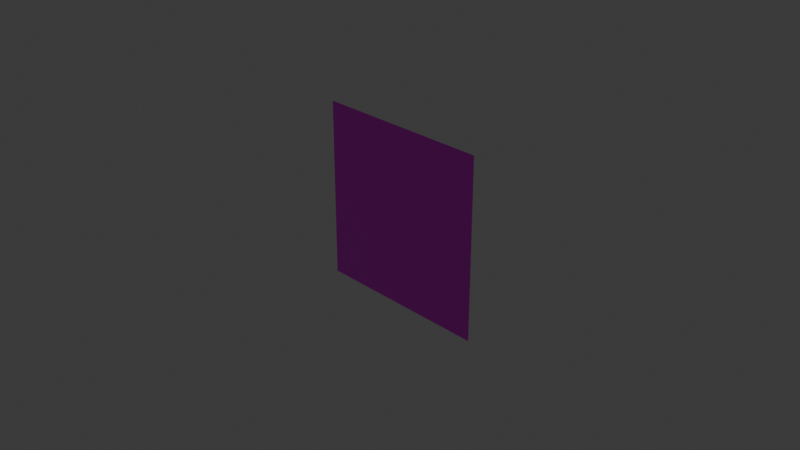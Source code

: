 # Source: Embryo.blend  (saved by Blender 4.4.30; exported with 4.5.12 LTS)
import bpy
from mathutils import Matrix  # noqa: F401  (used for matrix-valued properties, if any)

bpy.ops.wm.read_factory_settings(use_empty=True)
scene = bpy.context.scene
scene.name = 'Scene'

# ---- collections
col_collection = bpy.data.collections.new('Collection'); scene.collection.children.link(col_collection)

# ---- images (referenced by path relative to the original .blend; pixels are not part of the script)
import os
ASSET_DIR = os.environ.get("B2B_ASSET_DIR", "")  # directory of the original .blend (textures are referenced by path, not embedded)
HERE = os.path.dirname(os.path.abspath(__file__))  # packed textures are extracted next to this script under _unpacked/

def load_image(name, relpath, width, height, colorspace="sRGB"):
    """Load a texture the original file referenced (path relative to the .blend, or extracted next to this script)."""
    p = next((c for c in (os.path.join(HERE, relpath), os.path.join(ASSET_DIR, relpath)) if relpath and os.path.exists(c)), "")
    if p:
        img = bpy.data.images.load(p, check_existing=True)
        img.name = name
    else:  # same state as the original file: an image datablock whose file is absent (Cycles renders it pink)
        img = bpy.data.images.new(name, width, height)
        img.source = "FILE"
        img.filepath = "//" + (relpath or name)
    img.colorspace_settings.name = colorspace
    return img
img_embryo__png = load_image('embryo_.png', 'embryo_.png', 1024, 1024, 'sRGB')

# ---- materials (node trees are filled in below, after node groups)
mat_material = bpy.data.materials.new('Material')
mat_material.alpha_threshold = 0.0
mat_material.roughness = 0.5
mat_material.line_color = (0.0, 0.0, 0.0, 1.0)

# ---- material node trees
mat_material.use_nodes = True; mat_material.node_tree.nodes.clear()
_N = mat_material.node_tree.nodes; _L = mat_material.node_tree.links
n0 = _N.new('ShaderNodeOutputMaterial'); n0.name = 'Material Output'; n0.location = (300, 300)
n1 = _N.new('ShaderNodeBsdfPrincipled'); n1.name = 'Principled BSDF'; n1.location = (10, 300)
n1.inputs[3].default_value = 1.45
n2 = _N.new('ShaderNodeTexImage'); n2.name = 'Image Texture'; n2.location = (-313, 336)
n2.image = img_embryo__png
_L.new(n1.outputs[0], n0.inputs[0])
_L.new(n2.outputs[0], n1.inputs[0])
_L.new(n2.outputs[1], n1.inputs[4])
n0.is_active_output = True

# ---- world
world_world = bpy.data.worlds.new('World'); scene.world = world_world
world_world.use_nodes = True; world_world.node_tree.nodes.clear()
_N = world_world.node_tree.nodes; _L = world_world.node_tree.links
n0 = _N.new('ShaderNodeOutputWorld'); n0.name = 'World Output'; n0.location = (300, 300)
n1 = _N.new('ShaderNodeBackground'); n1.name = 'Background'; n1.location = (10, 300)
n1.inputs[0].default_value = (0.05088, 0.05088, 0.05088, 1.0)
_L.new(n1.outputs[0], n0.inputs[0])
n0.is_active_output = True
world_world.color = (0.05088, 0.05088, 0.05088)
world_world.sun_shadow_jitter_overblur = 0.0

# ---- cameras
cam_camera = bpy.data.cameras.new('Camera')
cam_camera.clip_end = 100.0
cam_camera.ortho_scale = 7.314

# ---- lights
light_light = bpy.data.lights.new('Light', 'POINT')
light_light.energy = 1000.0
light_light.shadow_soft_size = 0.1

# ---- meshes
me_plane = bpy.data.meshes.new('Plane')
me_plane.from_pydata([(-1.0, -1.0, 0.0), (1.0, -1.0, 0.0), (-1.0, 1.0, 0.0), (1.0, 1.0, 0.0), (-1.0, 0.9048, 0.0), (-1.0, 0.8095, 0.0), (-1.0, 0.7143, 0.0), (-1.0, 0.619, 0.0), (-1.0, 0.5238, 0.0), (-1.0, 0.4286, 0.0), (-1.0, 0.3333, 0.0), (-1.0, 0.2381, 0.0), (-1.0, 0.1429, 0.0), (-1.0, 0.04762, 0.0), (-1.0, -0.04762, 0.0), (-1.0, -0.1429, 0.0), (-1.0, -0.2381, 0.0), (-1.0, -0.3333, 0.0), (-1.0, -0.4286, 0.0), (-1.0, -0.5238, 0.0), (-1.0, -0.619, 0.0), (-1.0, -0.7143, 0.0), (-1.0, -0.8095, 0.0), (-1.0, -0.9048, 0.0), (1.0, -0.9048, 0.0), (1.0, -0.8095, 0.0), (1.0, -0.7143, 0.0), (1.0, -0.619, 0.0), (1.0, -0.5238, 0.0), (1.0, -0.4286, 0.0), (1.0, -0.3333, 0.0), (1.0, -0.2381, 0.0), (1.0, -0.1429, 0.0), (1.0, -0.04762, 0.0), (1.0, 0.04762, 0.0), (1.0, 0.1429, 0.0), (1.0, 0.2381, 0.0), (1.0, 0.3333, 0.0), (1.0, 0.4286, 0.0), (1.0, 0.5238, 0.0), (1.0, 0.619, 0.0), (1.0, 0.7143, 0.0), (1.0, 0.8095, 0.0), (1.0, 0.9048, 0.0), (-0.8824, -1.0, 0.0), (-0.7647, -1.0, 0.0), (-0.6471, -1.0, 0.0), (-0.5294, -1.0, 0.0), (-0.4118, -1.0, 0.0), (-0.2941, -1.0, 0.0), (-0.1765, -1.0, 0.0), (-0.05882, -1.0, 0.0), (0.05882, -1.0, 0.0), (0.1765, -1.0, 0.0), (0.2941, -1.0, 0.0), (0.4118, -1.0, 0.0), (0.5294, -1.0, 0.0), (0.6471, -1.0, 0.0), (0.7647, -1.0, 0.0), (0.8824, -1.0, 0.0), (0.8824, 1.0, 0.0), (0.7647, 1.0, 0.0), (0.6471, 1.0, 0.0), (0.5294, 1.0, 0.0), (0.4118, 1.0, 0.0), (0.2941, 1.0, 0.0), (0.1765, 1.0, 0.0), (0.05882, 1.0, 0.0), (-0.05882, 1.0, 0.0), (-0.1765, 1.0, 0.0), (-0.2941, 1.0, 0.0), (-0.4118, 1.0, 0.0), (-0.5294, 1.0, 0.0), (-0.6471, 1.0, 0.0), (-0.7647, 1.0, 0.0), (-0.8824, 1.0, 0.0), (0.8824, -0.9048, 0.0), (0.7647, -0.9048, 0.0), (0.6471, -0.9048, 0.0), (0.5294, -0.9048, 0.0), (0.4118, -0.9048, 0.0), (0.2941, -0.9048, 0.0), (0.1765, -0.9048, 0.0), (0.05882, -0.9048, 0.0), (-0.05882, -0.9048, 0.0), (-0.1765, -0.9048, 0.0), (-0.2941, -0.9048, 0.0), (-0.4118, -0.9048, 0.0), (-0.5294, -0.9048, 0.0), (-0.6471, -0.9048, 0.0), (-0.7647, -0.9048, 0.0), (-0.8824, -0.9048, 0.0), (0.8824, -0.8095, 0.0), (0.7647, -0.8095, 0.0), (0.6471, -0.8095, 0.0), (0.5294, -0.8095, 0.0), (0.4118, -0.8095, 0.0), (0.2941, -0.8095, 0.0), (0.1765, -0.8095, 0.0), (0.05882, -0.8095, 0.0), (-0.05882, -0.8095, 0.0), (-0.1765, -0.8095, 0.0), (-0.2941, -0.8095, 0.0), (-0.4118, -0.8095, 0.0), (-0.5294, -0.8095, 0.0), (-0.6471, -0.8095, 0.0), (-0.7647, -0.8095, 0.0), (-0.8824, -0.8095, 0.0), (0.8824, -0.7143, 0.0), (0.7647, -0.7143, 0.0), (0.6471, -0.7143, 0.0), (0.5294, -0.7143, 0.0), (0.4118, -0.7143, 0.0), (0.2941, -0.7143, 0.0), (0.1765, -0.7143, 0.0), (0.05882, -0.7143, 0.0), (-0.05882, -0.7143, 0.0), (-0.1765, -0.7143, 0.0), (-0.2941, -0.7143, 0.0), (-0.4118, -0.7143, 0.0), (-0.5294, -0.7143, 0.0), (-0.6471, -0.7143, 0.0), (-0.7647, -0.7143, 0.0), (-0.8824, -0.7143, 0.0), (0.8824, -0.619, 0.0), (0.7647, -0.619, 0.0), (0.6471, -0.619, 0.0), (0.5294, -0.619, 0.0), (0.4118, -0.619, 0.0), (0.2941, -0.619, 0.0), (0.1765, -0.619, 0.0), (0.05882, -0.619, 0.0), (-0.05882, -0.619, 0.0), (-0.1765, -0.619, 0.0), (-0.2941, -0.619, 0.0), (-0.4118, -0.619, 0.0), (-0.5294, -0.619, 0.0), (-0.6471, -0.619, 0.0), (-0.7647, -0.619, 0.0), (-0.8824, -0.619, 0.0), (0.8824, -0.5238, 0.0), (0.7647, -0.5238, 0.0), (0.6471, -0.5238, 0.0), (0.5294, -0.5238, 0.0), (0.4118, -0.5238, 0.0), (0.2941, -0.5238, 0.0), (0.1765, -0.5238, 0.0), (0.05882, -0.5238, 0.0), (-0.05882, -0.5238, 0.0), (-0.1765, -0.5238, 0.0), (-0.2941, -0.5238, 0.0), (-0.4118, -0.5238, 0.0), (-0.5294, -0.5238, 0.0), (-0.6471, -0.5238, 0.0), (-0.7647, -0.5238, 0.0), (-0.8824, -0.5238, 0.0), (0.8824, -0.4286, 0.0), (0.7647, -0.4286, 0.0), (0.6471, -0.4286, 0.0), (0.5294, -0.4286, 0.0), (0.4118, -0.4286, 0.0), (0.2941, -0.4286, 0.0), (0.1765, -0.4286, 0.0), (0.05882, -0.4286, 0.0), (-0.05882, -0.4286, 0.0), (-0.1765, -0.4286, 0.0), (-0.2941, -0.4286, 0.0), (-0.4118, -0.4286, 0.0), (-0.5294, -0.4286, 0.0), (-0.6471, -0.4286, 0.0), (-0.7647, -0.4286, 0.0), (-0.8824, -0.4286, 0.0), (0.8824, -0.3333, 0.0), (0.7647, -0.3333, 0.0), (0.6471, -0.3333, 0.0), (0.5294, -0.3333, 0.0), (0.4118, -0.3333, 0.0), (0.2941, -0.3333, 0.0), (0.1765, -0.3333, 0.0), (0.05882, -0.3333, 0.0), (-0.05882, -0.3333, 0.0), (-0.1765, -0.3333, 0.0), (-0.2941, -0.3333, 0.0), (-0.4118, -0.3333, 0.0), (-0.5294, -0.3333, 0.0), (-0.6471, -0.3333, 0.0), (-0.7647, -0.3333, 0.0), (-0.8824, -0.3333, 0.0), (0.8824, -0.2381, 0.0), (0.7647, -0.2381, 0.0), (0.6471, -0.2381, 0.0), (0.5294, -0.2381, 0.0), (0.4118, -0.2381, 0.0), (0.2941, -0.2381, 0.0), (0.1765, -0.2381, 0.0), (0.05882, -0.2381, 0.0), (-0.05882, -0.2381, 0.0), (-0.1765, -0.2381, 0.0), (-0.2941, -0.2381, 0.0), (-0.4118, -0.2381, 0.0), (-0.5294, -0.2381, 0.0), (-0.6471, -0.2381, 0.0), (-0.7647, -0.2381, 0.0), (-0.8824, -0.2381, 0.0), (0.8824, -0.1429, 0.0), (0.7647, -0.1429, 0.0), (0.6471, -0.1429, 0.0), (0.5294, -0.1429, 0.0), (0.4118, -0.1429, 0.0), (0.2941, -0.1429, 0.0), (0.1765, -0.1429, 0.0), (0.05882, -0.1429, 0.0), (-0.05882, -0.1429, 0.0), (-0.1765, -0.1429, 0.0), (-0.2941, -0.1429, 0.0), (-0.4118, -0.1429, 0.0), (-0.5294, -0.1429, 0.0), (-0.6471, -0.1429, 0.0), (-0.7647, -0.1429, 0.0), (-0.8824, -0.1429, 0.0), (0.8824, -0.04762, 0.0), (0.7647, -0.04762, 0.0), (0.6471, -0.04762, 0.0), (0.5294, -0.04762, 0.0), (0.4118, -0.04762, 0.0), (0.2941, -0.04762, 0.0), (0.1765, -0.04762, 0.0), (0.05882, -0.04762, 0.0), (-0.05882, -0.04762, 0.0), (-0.1765, -0.04762, 0.0), (-0.2941, -0.04762, 0.0), (-0.4118, -0.04762, 0.0), (-0.5294, -0.04762, 0.0), (-0.6471, -0.04762, 0.0), (-0.7647, -0.04762, 0.0), (-0.8824, -0.04762, 0.0), (0.8824, 0.04762, 0.0), (0.7647, 0.04762, 0.0), (0.6471, 0.04762, 0.0), (0.5294, 0.04762, 0.0), (0.4118, 0.04762, 0.0), (0.2941, 0.04762, 0.0), (0.1765, 0.04762, 0.0), (0.05882, 0.04762, 0.0), (-0.05882, 0.04762, 0.0), (-0.1765, 0.04762, 0.0), (-0.2941, 0.04762, 0.0), (-0.4118, 0.04762, 0.0), (-0.5294, 0.04762, 0.0), (-0.6471, 0.04762, 0.0), (-0.7647, 0.04762, 0.0), (-0.8824, 0.04762, 0.0), (0.8824, 0.1429, 0.0), (0.7647, 0.1429, 0.0), (0.6471, 0.1429, 0.0), (0.5294, 0.1429, 0.0), (0.4118, 0.1429, 0.0), (0.2941, 0.1429, 0.0), (0.1765, 0.1429, 0.0), (0.05882, 0.1429, 0.0), (-0.05882, 0.1429, 0.0), (-0.1765, 0.1429, 0.0), (-0.2941, 0.1429, 0.0), (-0.4118, 0.1429, 0.0), (-0.5294, 0.1429, 0.0), (-0.6471, 0.1429, 0.0), (-0.7647, 0.1429, 0.0), (-0.8824, 0.1429, 0.0), (0.8824, 0.2381, 0.0), (0.7647, 0.2381, 0.0), (0.6471, 0.2381, 0.0), (0.5294, 0.2381, 0.0), (0.4118, 0.2381, 0.0), (0.2941, 0.2381, 0.0), (0.1765, 0.2381, 0.0), (0.05882, 0.2381, 0.0), (-0.05882, 0.2381, 0.0), (-0.1765, 0.2381, 0.0), (-0.2941, 0.2381, 0.0), (-0.4118, 0.2381, 0.0), (-0.5294, 0.2381, 0.0), (-0.6471, 0.2381, 0.0), (-0.7647, 0.2381, 0.0), (-0.8824, 0.2381, 0.0), (0.8824, 0.3333, 0.0), (0.7647, 0.3333, 0.0), (0.6471, 0.3333, 0.0), (0.5294, 0.3333, 0.0), (0.4118, 0.3333, 0.0), (0.2941, 0.3333, 0.0), (0.1765, 0.3333, 0.0), (0.05882, 0.3333, 0.0), (-0.05882, 0.3333, 0.0), (-0.1765, 0.3333, 0.0), (-0.2941, 0.3333, 0.0), (-0.4118, 0.3333, 0.0), (-0.5294, 0.3333, 0.0), (-0.6471, 0.3333, 0.0), (-0.7647, 0.3333, 0.0), (-0.8824, 0.3333, 0.0), (0.8824, 0.4286, 0.0), (0.7647, 0.4286, 0.0), (0.6471, 0.4286, 0.0), (0.5294, 0.4286, 0.0), (0.4118, 0.4286, 0.0), (0.2941, 0.4286, 0.0), (0.1765, 0.4286, 0.0), (0.05882, 0.4286, 0.0), (-0.05882, 0.4286, 0.0), (-0.1765, 0.4286, 0.0), (-0.2941, 0.4286, 0.0), (-0.4118, 0.4286, 0.0), (-0.5294, 0.4286, 0.0), (-0.6471, 0.4286, 0.0), (-0.7647, 0.4286, 0.0), (-0.8824, 0.4286, 0.0), (0.8824, 0.5238, 0.0), (0.7647, 0.5238, 0.0), (0.6471, 0.5238, 0.0), (0.5294, 0.5238, 0.0), (0.4118, 0.5238, 0.0), (0.2941, 0.5238, 0.0), (0.1765, 0.5238, 0.0), (0.05882, 0.5238, 0.0), (-0.05882, 0.5238, 0.0), (-0.1765, 0.5238, 0.0), (-0.2941, 0.5238, 0.0), (-0.4118, 0.5238, 0.0), (-0.5294, 0.5238, 0.0), (-0.6471, 0.5238, 0.0), (-0.7647, 0.5238, 0.0), (-0.8824, 0.5238, 0.0), (0.8824, 0.619, 0.0), (0.7647, 0.619, 0.0), (0.6471, 0.619, 0.0), (0.5294, 0.619, 0.0), (0.4118, 0.619, 0.0), (0.2941, 0.619, 0.0), (0.1765, 0.619, 0.0), (0.05882, 0.619, 0.0), (-0.05882, 0.619, 0.0), (-0.1765, 0.619, 0.0), (-0.2941, 0.619, 0.0), (-0.4118, 0.619, 0.0), (-0.5294, 0.619, 0.0), (-0.6471, 0.619, 0.0), (-0.7647, 0.619, 0.0), (-0.8824, 0.619, 0.0), (0.8824, 0.7143, 0.0), (0.7647, 0.7143, 0.0), (0.6471, 0.7143, 0.0), (0.5294, 0.7143, 0.0), (0.4118, 0.7143, 0.0), (0.2941, 0.7143, 0.0), (0.1765, 0.7143, 0.0), (0.05882, 0.7143, 0.0), (-0.05882, 0.7143, 0.0), (-0.1765, 0.7143, 0.0), (-0.2941, 0.7143, 0.0), (-0.4118, 0.7143, 0.0), (-0.5294, 0.7143, 0.0), (-0.6471, 0.7143, 0.0), (-0.7647, 0.7143, 0.0), (-0.8824, 0.7143, 0.0), (0.8824, 0.8095, 0.0), (0.7647, 0.8095, 0.0), (0.6471, 0.8095, 0.0), (0.5294, 0.8095, 0.0), (0.4118, 0.8095, 0.0), (0.2941, 0.8095, 0.0), (0.1765, 0.8095, 0.0), (0.05882, 0.8095, 0.0), (-0.05882, 0.8095, 0.0), (-0.1765, 0.8095, 0.0), (-0.2941, 0.8095, 0.0), (-0.4118, 0.8095, 0.0), (-0.5294, 0.8095, 0.0), (-0.6471, 0.8095, 0.0), (-0.7647, 0.8095, 0.0), (-0.8824, 0.8095, 0.0), (0.8824, 0.9048, 0.0), (0.7647, 0.9048, 0.0), (0.6471, 0.9048, 0.0), (0.5294, 0.9048, 0.0), (0.4118, 0.9048, 0.0), (0.2941, 0.9048, 0.0), (0.1765, 0.9048, 0.0), (0.05882, 0.9048, 0.0), (-0.05882, 0.9048, 0.0), (-0.1765, 0.9048, 0.0), (-0.2941, 0.9048, 0.0), (-0.4118, 0.9048, 0.0), (-0.5294, 0.9048, 0.0), (-0.6471, 0.9048, 0.0), (-0.7647, 0.9048, 0.0), (-0.8824, 0.9048, 0.0)], [], [(380, 43, 3, 60), (59, 1, 24, 76), (76, 24, 25, 92), (92, 25, 26, 108), (108, 26, 27, 124), (124, 27, 28, 140), (140, 28, 29, 156), (156, 29, 30, 172), (172, 30, 31, 188), (188, 31, 32, 204), (204, 32, 33, 220), (220, 33, 34, 236), (236, 34, 35, 252), (252, 35, 36, 268), (268, 36, 37, 284), (284, 37, 38, 300), (300, 38, 39, 316), (316, 39, 40, 332), (332, 40, 41, 348), (348, 41, 42, 364), (364, 42, 43, 380), (5, 379, 395, 4), (379, 378, 394, 395), (378, 377, 393, 394), (377, 376, 392, 393), (376, 375, 391, 392), (375, 374, 390, 391), (374, 373, 389, 390), (373, 372, 388, 389), (372, 371, 387, 388), (371, 370, 386, 387), (370, 369, 385, 386), (369, 368, 384, 385), (368, 367, 383, 384), (367, 366, 382, 383), (366, 365, 381, 382), (365, 364, 380, 381), (6, 363, 379, 5), (363, 362, 378, 379), (362, 361, 377, 378), (361, 360, 376, 377), (360, 359, 375, 376), (359, 358, 374, 375), (358, 357, 373, 374), (357, 356, 372, 373), (356, 355, 371, 372), (355, 354, 370, 371), (354, 353, 369, 370), (353, 352, 368, 369), (352, 351, 367, 368), (351, 350, 366, 367), (350, 349, 365, 366), (349, 348, 364, 365), (7, 347, 363, 6), (347, 346, 362, 363), (346, 345, 361, 362), (345, 344, 360, 361), (344, 343, 359, 360), (343, 342, 358, 359), (342, 341, 357, 358), (341, 340, 356, 357), (340, 339, 355, 356), (339, 338, 354, 355), (338, 337, 353, 354), (337, 336, 352, 353), (336, 335, 351, 352), (335, 334, 350, 351), (334, 333, 349, 350), (333, 332, 348, 349), (8, 331, 347, 7), (331, 330, 346, 347), (330, 329, 345, 346), (329, 328, 344, 345), (328, 327, 343, 344), (327, 326, 342, 343), (326, 325, 341, 342), (325, 324, 340, 341), (324, 323, 339, 340), (323, 322, 338, 339), (322, 321, 337, 338), (321, 320, 336, 337), (320, 319, 335, 336), (319, 318, 334, 335), (318, 317, 333, 334), (317, 316, 332, 333), (9, 315, 331, 8), (315, 314, 330, 331), (314, 313, 329, 330), (313, 312, 328, 329), (312, 311, 327, 328), (311, 310, 326, 327), (310, 309, 325, 326), (309, 308, 324, 325), (308, 307, 323, 324), (307, 306, 322, 323), (306, 305, 321, 322), (305, 304, 320, 321), (304, 303, 319, 320), (303, 302, 318, 319), (302, 301, 317, 318), (301, 300, 316, 317), (10, 299, 315, 9), (299, 298, 314, 315), (298, 297, 313, 314), (297, 296, 312, 313), (296, 295, 311, 312), (295, 294, 310, 311), (294, 293, 309, 310), (293, 292, 308, 309), (292, 291, 307, 308), (291, 290, 306, 307), (290, 289, 305, 306), (289, 288, 304, 305), (288, 287, 303, 304), (287, 286, 302, 303), (286, 285, 301, 302), (285, 284, 300, 301), (11, 283, 299, 10), (283, 282, 298, 299), (282, 281, 297, 298), (281, 280, 296, 297), (280, 279, 295, 296), (279, 278, 294, 295), (278, 277, 293, 294), (277, 276, 292, 293), (276, 275, 291, 292), (275, 274, 290, 291), (274, 273, 289, 290), (273, 272, 288, 289), (272, 271, 287, 288), (271, 270, 286, 287), (270, 269, 285, 286), (269, 268, 284, 285), (12, 267, 283, 11), (267, 266, 282, 283), (266, 265, 281, 282), (265, 264, 280, 281), (264, 263, 279, 280), (263, 262, 278, 279), (262, 261, 277, 278), (261, 260, 276, 277), (260, 259, 275, 276), (259, 258, 274, 275), (258, 257, 273, 274), (257, 256, 272, 273), (256, 255, 271, 272), (255, 254, 270, 271), (254, 253, 269, 270), (253, 252, 268, 269), (13, 251, 267, 12), (251, 250, 266, 267), (250, 249, 265, 266), (249, 248, 264, 265), (248, 247, 263, 264), (247, 246, 262, 263), (246, 245, 261, 262), (245, 244, 260, 261), (244, 243, 259, 260), (243, 242, 258, 259), (242, 241, 257, 258), (241, 240, 256, 257), (240, 239, 255, 256), (239, 238, 254, 255), (238, 237, 253, 254), (237, 236, 252, 253), (14, 235, 251, 13), (235, 234, 250, 251), (234, 233, 249, 250), (233, 232, 248, 249), (232, 231, 247, 248), (231, 230, 246, 247), (230, 229, 245, 246), (229, 228, 244, 245), (228, 227, 243, 244), (227, 226, 242, 243), (226, 225, 241, 242), (225, 224, 240, 241), (224, 223, 239, 240), (223, 222, 238, 239), (222, 221, 237, 238), (221, 220, 236, 237), (15, 219, 235, 14), (219, 218, 234, 235), (218, 217, 233, 234), (217, 216, 232, 233), (216, 215, 231, 232), (215, 214, 230, 231), (214, 213, 229, 230), (213, 212, 228, 229), (212, 211, 227, 228), (211, 210, 226, 227), (210, 209, 225, 226), (209, 208, 224, 225), (208, 207, 223, 224), (207, 206, 222, 223), (206, 205, 221, 222), (205, 204, 220, 221), (16, 203, 219, 15), (203, 202, 218, 219), (202, 201, 217, 218), (201, 200, 216, 217), (200, 199, 215, 216), (199, 198, 214, 215), (198, 197, 213, 214), (197, 196, 212, 213), (196, 195, 211, 212), (195, 194, 210, 211), (194, 193, 209, 210), (193, 192, 208, 209), (192, 191, 207, 208), (191, 190, 206, 207), (190, 189, 205, 206), (189, 188, 204, 205), (17, 187, 203, 16), (187, 186, 202, 203), (186, 185, 201, 202), (185, 184, 200, 201), (184, 183, 199, 200), (183, 182, 198, 199), (182, 181, 197, 198), (181, 180, 196, 197), (180, 179, 195, 196), (179, 178, 194, 195), (178, 177, 193, 194), (177, 176, 192, 193), (176, 175, 191, 192), (175, 174, 190, 191), (174, 173, 189, 190), (173, 172, 188, 189), (18, 171, 187, 17), (171, 170, 186, 187), (170, 169, 185, 186), (169, 168, 184, 185), (168, 167, 183, 184), (167, 166, 182, 183), (166, 165, 181, 182), (165, 164, 180, 181), (164, 163, 179, 180), (163, 162, 178, 179), (162, 161, 177, 178), (161, 160, 176, 177), (160, 159, 175, 176), (159, 158, 174, 175), (158, 157, 173, 174), (157, 156, 172, 173), (19, 155, 171, 18), (155, 154, 170, 171), (154, 153, 169, 170), (153, 152, 168, 169), (152, 151, 167, 168), (151, 150, 166, 167), (150, 149, 165, 166), (149, 148, 164, 165), (148, 147, 163, 164), (147, 146, 162, 163), (146, 145, 161, 162), (145, 144, 160, 161), (144, 143, 159, 160), (143, 142, 158, 159), (142, 141, 157, 158), (141, 140, 156, 157), (20, 139, 155, 19), (139, 138, 154, 155), (138, 137, 153, 154), (137, 136, 152, 153), (136, 135, 151, 152), (135, 134, 150, 151), (134, 133, 149, 150), (133, 132, 148, 149), (132, 131, 147, 148), (131, 130, 146, 147), (130, 129, 145, 146), (129, 128, 144, 145), (128, 127, 143, 144), (127, 126, 142, 143), (126, 125, 141, 142), (125, 124, 140, 141), (21, 123, 139, 20), (123, 122, 138, 139), (122, 121, 137, 138), (121, 120, 136, 137), (120, 119, 135, 136), (119, 118, 134, 135), (118, 117, 133, 134), (117, 116, 132, 133), (116, 115, 131, 132), (115, 114, 130, 131), (114, 113, 129, 130), (113, 112, 128, 129), (112, 111, 127, 128), (111, 110, 126, 127), (110, 109, 125, 126), (109, 108, 124, 125), (22, 107, 123, 21), (107, 106, 122, 123), (106, 105, 121, 122), (105, 104, 120, 121), (104, 103, 119, 120), (103, 102, 118, 119), (102, 101, 117, 118), (101, 100, 116, 117), (100, 99, 115, 116), (99, 98, 114, 115), (98, 97, 113, 114), (97, 96, 112, 113), (96, 95, 111, 112), (95, 94, 110, 111), (94, 93, 109, 110), (93, 92, 108, 109), (23, 91, 107, 22), (91, 90, 106, 107), (90, 89, 105, 106), (89, 88, 104, 105), (88, 87, 103, 104), (87, 86, 102, 103), (86, 85, 101, 102), (85, 84, 100, 101), (84, 83, 99, 100), (83, 82, 98, 99), (82, 81, 97, 98), (81, 80, 96, 97), (80, 79, 95, 96), (79, 78, 94, 95), (78, 77, 93, 94), (77, 76, 92, 93), (0, 44, 91, 23), (44, 45, 90, 91), (45, 46, 89, 90), (46, 47, 88, 89), (47, 48, 87, 88), (48, 49, 86, 87), (49, 50, 85, 86), (50, 51, 84, 85), (51, 52, 83, 84), (52, 53, 82, 83), (53, 54, 81, 82), (54, 55, 80, 81), (55, 56, 79, 80), (56, 57, 78, 79), (57, 58, 77, 78), (58, 59, 76, 77), (4, 395, 75, 2), (395, 394, 74, 75), (394, 393, 73, 74), (393, 392, 72, 73), (392, 391, 71, 72), (391, 390, 70, 71), (390, 389, 69, 70), (389, 388, 68, 69), (388, 387, 67, 68), (387, 386, 66, 67), (386, 385, 65, 66), (385, 384, 64, 65), (384, 383, 63, 64), (383, 382, 62, 63), (382, 381, 61, 62), (381, 380, 60, 61)])
_uv = me_plane.uv_layers.new(name='UVMap')
_uv.uv.foreach_set('vector', [0.9412, 0.9524, 1.0, 0.9524, 1.0, 1.0, 0.9412, 1.0, 0.9412, 0.0, 1.0, 0.0, 1.0, 0.04762, 0.9412, 0.04762, 0.9412, 0.04762, 1.0, 0.04762, 1.0, 0.09524, 0.9412, 0.09524, 0.9412, 0.09524, 1.0, 0.09524, 1.0, 0.1429, 0.9412, 0.1429, 0.9412, 0.1429, 1.0, 0.1429, 1.0, 0.1905, 0.9412, 0.1905, 0.9412, 0.1905, 1.0, 0.1905, 1.0, 0.2381, 0.9412, 0.2381, 0.9412, 0.2381, 1.0, 0.2381, 1.0, 0.2857, 0.9412, 0.2857, 0.9412, 0.2857, 1.0, 0.2857, 1.0, 0.3333, 0.9412, 0.3333, 0.9412, 0.3333, 1.0, 0.3333, 1.0, 0.381, 0.9412, 0.381, 0.9412, 0.381, 1.0, 0.381, 1.0, 0.4286, 0.9412, 0.4286, 0.9412, 0.4286, 1.0, 0.4286, 1.0, 0.4762, 0.9412, 0.4762, 0.9412, 0.4762, 1.0, 0.4762, 1.0, 0.5238, 0.9412, 0.5238, 0.9412, 0.5238, 1.0, 0.5238, 1.0, 0.5714, 0.9412, 0.5714, 0.9412, 0.5714, 1.0, 0.5714, 1.0, 0.619, 0.9412, 0.619, 0.9412, 0.619, 1.0, 0.619, 1.0, 0.6667, 0.9412, 0.6667, 0.9412, 0.6667, 1.0, 0.6667, 1.0, 0.7143, 0.9412, 0.7143, 0.9412, 0.7143, 1.0, 0.7143, 1.0, 0.7619, 0.9412, 0.7619, 0.9412, 0.7619, 1.0, 0.7619, 1.0, 0.8095, 0.9412, 0.8095, 0.9412, 0.8095, 1.0, 0.8095, 1.0, 0.8571, 0.9412, 0.8571, 0.9412, 0.8571, 1.0, 0.8571, 1.0, 0.9048, 0.9412, 0.9048, 0.9412, 0.9048, 1.0, 0.9048, 1.0, 0.9524, 0.9412, 0.9524, 0.0, 0.9048, 0.05882, 0.9048, 0.05882, 0.9524, 0.0, 0.9524, 0.05882, 0.9048, 0.1176, 0.9048, 0.1176, 0.9524, 0.05882, 0.9524, 0.1176, 0.9048, 0.1765, 0.9048, 0.1765, 0.9524, 0.1176, 0.9524, 0.1765, 0.9048, 0.2353, 0.9048, 0.2353, 0.9524, 0.1765, 0.9524, 0.2353, 0.9048, 0.2941, 0.9048, 0.2941, 0.9524, 0.2353, 0.9524, 0.2941, 0.9048, 0.3529, 0.9048, 0.3529, 0.9524, 0.2941, 0.9524, 0.3529, 0.9048, 0.4118, 0.9048, 0.4118, 0.9524, 0.3529, 0.9524, 0.4118, 0.9048, 0.4706, 0.9048, 0.4706, 0.9524, 0.4118, 0.9524, 0.4706, 0.9048, 0.5294, 0.9048, 0.5294, 0.9524, 0.4706, 0.9524, 0.5294, 0.9048, 0.5882, 0.9048, 0.5882, 0.9524, 0.5294, 0.9524, 0.5882, 0.9048, 0.6471, 0.9048, 0.6471, 0.9524, 0.5882, 0.9524, 0.6471, 0.9048, 0.7059, 0.9048, 0.7059, 0.9524, 0.6471, 0.9524, 0.7059, 0.9048, 0.7647, 0.9048, 0.7647, 0.9524, 0.7059, 0.9524, 0.7647, 0.9048, 0.8235, 0.9048, 0.8235, 0.9524, 0.7647, 0.9524, 0.8235, 0.9048, 0.8824, 0.9048, 0.8824, 0.9524, 0.8235, 0.9524, 0.8824, 0.9048, 0.9412, 0.9048, 0.9412, 0.9524, 0.8824, 0.9524, 0.0, 0.8571, 0.05882, 0.8571, 0.05882, 0.9048, 0.0, 0.9048, 0.05882, 0.8571, 0.1176, 0.8571, 0.1176, 0.9048, 0.05882, 0.9048, 0.1176, 0.8571, 0.1765, 0.8571, 0.1765, 0.9048, 0.1176, 0.9048, 0.1765, 0.8571, 0.2353, 0.8571, 0.2353, 0.9048, 0.1765, 0.9048, 0.2353, 0.8571, 0.2941, 0.8571, 0.2941, 0.9048, 0.2353, 0.9048, 0.2941, 0.8571, 0.3529, 0.8571, 0.3529, 0.9048, 0.2941, 0.9048, 0.3529, 0.8571, 0.4118, 0.8571, 0.4118, 0.9048, 0.3529, 0.9048, 0.4118, 0.8571, 0.4706, 0.8571, 0.4706, 0.9048, 0.4118, 0.9048, 0.4706, 0.8571, 0.5294, 0.8571, 0.5294, 0.9048, 0.4706, 0.9048, 0.5294, 0.8571, 0.5882, 0.8571, 0.5882, 0.9048, 0.5294, 0.9048, 0.5882, 0.8571, 0.6471, 0.8571, 0.6471, 0.9048, 0.5882, 0.9048, 0.6471, 0.8571, 0.7059, 0.8571, 0.7059, 0.9048, 0.6471, 0.9048, 0.7059, 0.8571, 0.7647, 0.8571, 0.7647, 0.9048, 0.7059, 0.9048, 0.7647, 0.8571, 0.8235, 0.8571, 0.8235, 0.9048, 0.7647, 0.9048, 0.8235, 0.8571, 0.8824, 0.8571, 0.8824, 0.9048, 0.8235, 0.9048, 0.8824, 0.8571, 0.9412, 0.8571, 0.9412, 0.9048, 0.8824, 0.9048, 0.0, 0.8095, 0.05882, 0.8095, 0.05882, 0.8571, 0.0, 0.8571, 0.05882, 0.8095, 0.1176, 0.8095, 0.1176, 0.8571, 0.05882, 0.8571, 0.1176, 0.8095, 0.1765, 0.8095, 0.1765, 0.8571, 0.1176, 0.8571, 0.1765, 0.8095, 0.2353, 0.8095, 0.2353, 0.8571, 0.1765, 0.8571, 0.2353, 0.8095, 0.2941, 0.8095, 0.2941, 0.8571, 0.2353, 0.8571, 0.2941, 0.8095, 0.3529, 0.8095, 0.3529, 0.8571, 0.2941, 0.8571, 0.3529, 0.8095, 0.4118, 0.8095, 0.4118, 0.8571, 0.3529, 0.8571, 0.4118, 0.8095, 0.4706, 0.8095, 0.4706, 0.8571, 0.4118, 0.8571, 0.4706, 0.8095, 0.5294, 0.8095, 0.5294, 0.8571, 0.4706, 0.8571, 0.5294, 0.8095, 0.5882, 0.8095, 0.5882, 0.8571, 0.5294, 0.8571, 0.5882, 0.8095, 0.6471, 0.8095, 0.6471, 0.8571, 0.5882, 0.8571, 0.6471, 0.8095, 0.7059, 0.8095, 0.7059, 0.8571, 0.6471, 0.8571, 0.7059, 0.8095, 0.7647, 0.8095, 0.7647, 0.8571, 0.7059, 0.8571, 0.7647, 0.8095, 0.8235, 0.8095, 0.8235, 0.8571, 0.7647, 0.8571, 0.8235, 0.8095, 0.8824, 0.8095, 0.8824, 0.8571, 0.8235, 0.8571, 0.8824, 0.8095, 0.9412, 0.8095, 0.9412, 0.8571, 0.8824, 0.8571, 0.0, 0.7619, 0.05882, 0.7619, 0.05882, 0.8095, 0.0, 0.8095, 0.05882, 0.7619, 0.1176, 0.7619, 0.1176, 0.8095, 0.05882, 0.8095, 0.1176, 0.7619, 0.1765, 0.7619, 0.1765, 0.8095, 0.1176, 0.8095, 0.1765, 0.7619, 0.2353, 0.7619, 0.2353, 0.8095, 0.1765, 0.8095, 0.2353, 0.7619, 0.2941, 0.7619, 0.2941, 0.8095, 0.2353, 0.8095, 0.2941, 0.7619, 0.3529, 0.7619, 0.3529, 0.8095, 0.2941, 0.8095, 0.3529, 0.7619, 0.4118, 0.7619, 0.4118, 0.8095, 0.3529, 0.8095, 0.4118, 0.7619, 0.4706, 0.7619, 0.4706, 0.8095, 0.4118, 0.8095, 0.4706, 0.7619, 0.5294, 0.7619, 0.5294, 0.8095, 0.4706, 0.8095, 0.5294, 0.7619, 0.5882, 0.7619, 0.5882, 0.8095, 0.5294, 0.8095, 0.5882, 0.7619, 0.6471, 0.7619, 0.6471, 0.8095, 0.5882, 0.8095, 0.6471, 0.7619, 0.7059, 0.7619, 0.7059, 0.8095, 0.6471, 0.8095, 0.7059, 0.7619, 0.7647, 0.7619, 0.7647, 0.8095, 0.7059, 0.8095, 0.7647, 0.7619, 0.8235, 0.7619, 0.8235, 0.8095, 0.7647, 0.8095, 0.8235, 0.7619, 0.8824, 0.7619, 0.8824, 0.8095, 0.8235, 0.8095, 0.8824, 0.7619, 0.9412, 0.7619, 0.9412, 0.8095, 0.8824, 0.8095, 0.0, 0.7143, 0.05882, 0.7143, 0.05882, 0.7619, 0.0, 0.7619, 0.05882, 0.7143, 0.1176, 0.7143, 0.1176, 0.7619, 0.05882, 0.7619, 0.1176, 0.7143, 0.1765, 0.7143, 0.1765, 0.7619, 0.1176, 0.7619, 0.1765, 0.7143, 0.2353, 0.7143, 0.2353, 0.7619, 0.1765, 0.7619, 0.2353, 0.7143, 0.2941, 0.7143, 0.2941, 0.7619, 0.2353, 0.7619, 0.2941, 0.7143, 0.3529, 0.7143, 0.3529, 0.7619, 0.2941, 0.7619, 0.3529, 0.7143, 0.4118, 0.7143, 0.4118, 0.7619, 0.3529, 0.7619, 0.4118, 0.7143, 0.4706, 0.7143, 0.4706, 0.7619, 0.4118, 0.7619, 0.4706, 0.7143, 0.5294, 0.7143, 0.5294, 0.7619, 0.4706, 0.7619, 0.5294, 0.7143, 0.5882, 0.7143, 0.5882, 0.7619, 0.5294, 0.7619, 0.5882, 0.7143, 0.6471, 0.7143, 0.6471, 0.7619, 0.5882, 0.7619, 0.6471, 0.7143, 0.7059, 0.7143, 0.7059, 0.7619, 0.6471, 0.7619, 0.7059, 0.7143, 0.7647, 0.7143, 0.7647, 0.7619, 0.7059, 0.7619, 0.7647, 0.7143, 0.8235, 0.7143, 0.8235, 0.7619, 0.7647, 0.7619, 0.8235, 0.7143, 0.8824, 0.7143, 0.8824, 0.7619, 0.8235, 0.7619, 0.8824, 0.7143, 0.9412, 0.7143, 0.9412, 0.7619, 0.8824, 0.7619, 0.0, 0.6667, 0.05882, 0.6667, 0.05882, 0.7143, 0.0, 0.7143, 0.05882, 0.6667, 0.1176, 0.6667, 0.1176, 0.7143, 0.05882, 0.7143, 0.1176, 0.6667, 0.1765, 0.6667, 0.1765, 0.7143, 0.1176, 0.7143, 0.1765, 0.6667, 0.2353, 0.6667, 0.2353, 0.7143, 0.1765, 0.7143, 0.2353, 0.6667, 0.2941, 0.6667, 0.2941, 0.7143, 0.2353, 0.7143, 0.2941, 0.6667, 0.3529, 0.6667, 0.3529, 0.7143, 0.2941, 0.7143, 0.3529, 0.6667, 0.4118, 0.6667, 0.4118, 0.7143, 0.3529, 0.7143, 0.4118, 0.6667, 0.4706, 0.6667, 0.4706, 0.7143, 0.4118, 0.7143, 0.4706, 0.6667, 0.5294, 0.6667, 0.5294, 0.7143, 0.4706, 0.7143, 0.5294, 0.6667, 0.5882, 0.6667, 0.5882, 0.7143, 0.5294, 0.7143, 0.5882, 0.6667, 0.6471, 0.6667, 0.6471, 0.7143, 0.5882, 0.7143, 0.6471, 0.6667, 0.7059, 0.6667, 0.7059, 0.7143, 0.6471, 0.7143, 0.7059, 0.6667, 0.7647, 0.6667, 0.7647, 0.7143, 0.7059, 0.7143, 0.7647, 0.6667, 0.8235, 0.6667, 0.8235, 0.7143, 0.7647, 0.7143, 0.8235, 0.6667, 0.8824, 0.6667, 0.8824, 0.7143, 0.8235, 0.7143, 0.8824, 0.6667, 0.9412, 0.6667, 0.9412, 0.7143, 0.8824, 0.7143, 0.0, 0.619, 0.05882, 0.619, 0.05882, 0.6667, 0.0, 0.6667, 0.05882, 0.619, 0.1176, 0.619, 0.1176, 0.6667, 0.05882, 0.6667, 0.1176, 0.619, 0.1765, 0.619, 0.1765, 0.6667, 0.1176, 0.6667, 0.1765, 0.619, 0.2353, 0.619, 0.2353, 0.6667, 0.1765, 0.6667, 0.2353, 0.619, 0.2941, 0.619, 0.2941, 0.6667, 0.2353, 0.6667, 0.2941, 0.619, 0.3529, 0.619, 0.3529, 0.6667, 0.2941, 0.6667, 0.3529, 0.619, 0.4118, 0.619, 0.4118, 0.6667, 0.3529, 0.6667, 0.4118, 0.619, 0.4706, 0.619, 0.4706, 0.6667, 0.4118, 0.6667, 0.4706, 0.619, 0.5294, 0.619, 0.5294, 0.6667, 0.4706, 0.6667, 0.5294, 0.619, 0.5882, 0.619, 0.5882, 0.6667, 0.5294, 0.6667, 0.5882, 0.619, 0.6471, 0.619, 0.6471, 0.6667, 0.5882, 0.6667, 0.6471, 0.619, 0.7059, 0.619, 0.7059, 0.6667, 0.6471, 0.6667, 0.7059, 0.619, 0.7647, 0.619, 0.7647, 0.6667, 0.7059, 0.6667, 0.7647, 0.619, 0.8235, 0.619, 0.8235, 0.6667, 0.7647, 0.6667, 0.8235, 0.619, 0.8824, 0.619, 0.8824, 0.6667, 0.8235, 0.6667, 0.8824, 0.619, 0.9412, 0.619, 0.9412, 0.6667, 0.8824, 0.6667, 0.0, 0.5714, 0.05882, 0.5714, 0.05882, 0.619, 0.0, 0.619, 0.05882, 0.5714, 0.1176, 0.5714, 0.1176, 0.619, 0.05882, 0.619, 0.1176, 0.5714, 0.1765, 0.5714, 0.1765, 0.619, 0.1176, 0.619, 0.1765, 0.5714, 0.2353, 0.5714, 0.2353, 0.619, 0.1765, 0.619, 0.2353, 0.5714, 0.2941, 0.5714, 0.2941, 0.619, 0.2353, 0.619, 0.2941, 0.5714, 0.3529, 0.5714, 0.3529, 0.619, 0.2941, 0.619, 0.3529, 0.5714, 0.4118, 0.5714, 0.4118, 0.619, 0.3529, 0.619, 0.4118, 0.5714, 0.4706, 0.5714, 0.4706, 0.619, 0.4118, 0.619, 0.4706, 0.5714, 0.5294, 0.5714, 0.5294, 0.619, 0.4706, 0.619, 0.5294, 0.5714, 0.5882, 0.5714, 0.5882, 0.619, 0.5294, 0.619, 0.5882, 0.5714, 0.6471, 0.5714, 0.6471, 0.619, 0.5882, 0.619, 0.6471, 0.5714, 0.7059, 0.5714, 0.7059, 0.619, 0.6471, 0.619, 0.7059, 0.5714, 0.7647, 0.5714, 0.7647, 0.619, 0.7059, 0.619, 0.7647, 0.5714, 0.8235, 0.5714, 0.8235, 0.619, 0.7647, 0.619, 0.8235, 0.5714, 0.8824, 0.5714, 0.8824, 0.619, 0.8235, 0.619, 0.8824, 0.5714, 0.9412, 0.5714, 0.9412, 0.619, 0.8824, 0.619, 0.0, 0.5238, 0.05882, 0.5238, 0.05882, 0.5714, 0.0, 0.5714, 0.05882, 0.5238, 0.1176, 0.5238, 0.1176, 0.5714, 0.05882, 0.5714, 0.1176, 0.5238, 0.1765, 0.5238, 0.1765, 0.5714, 0.1176, 0.5714, 0.1765, 0.5238, 0.2353, 0.5238, 0.2353, 0.5714, 0.1765, 0.5714, 0.2353, 0.5238, 0.2941, 0.5238, 0.2941, 0.5714, 0.2353, 0.5714, 0.2941, 0.5238, 0.3529, 0.5238, 0.3529, 0.5714, 0.2941, 0.5714, 0.3529, 0.5238, 0.4118, 0.5238, 0.4118, 0.5714, 0.3529, 0.5714, 0.4118, 0.5238, 0.4706, 0.5238, 0.4706, 0.5714, 0.4118, 0.5714, 0.4706, 0.5238, 0.5294, 0.5238, 0.5294, 0.5714, 0.4706, 0.5714, 0.5294, 0.5238, 0.5882, 0.5238, 0.5882, 0.5714, 0.5294, 0.5714, 0.5882, 0.5238, 0.6471, 0.5238, 0.6471, 0.5714, 0.5882, 0.5714, 0.6471, 0.5238, 0.7059, 0.5238, 0.7059, 0.5714, 0.6471, 0.5714, 0.7059, 0.5238, 0.7647, 0.5238, 0.7647, 0.5714, 0.7059, 0.5714, 0.7647, 0.5238, 0.8235, 0.5238, 0.8235, 0.5714, 0.7647, 0.5714, 0.8235, 0.5238, 0.8824, 0.5238, 0.8824, 0.5714, 0.8235, 0.5714, 0.8824, 0.5238, 0.9412, 0.5238, 0.9412, 0.5714, 0.8824, 0.5714, 0.0, 0.4762, 0.05882, 0.4762, 0.05882, 0.5238, 0.0, 0.5238, 0.05882, 0.4762, 0.1176, 0.4762, 0.1176, 0.5238, 0.05882, 0.5238, 0.1176, 0.4762, 0.1765, 0.4762, 0.1765, 0.5238, 0.1176, 0.5238, 0.1765, 0.4762, 0.2353, 0.4762, 0.2353, 0.5238, 0.1765, 0.5238, 0.2353, 0.4762, 0.2941, 0.4762, 0.2941, 0.5238, 0.2353, 0.5238, 0.2941, 0.4762, 0.3529, 0.4762, 0.3529, 0.5238, 0.2941, 0.5238, 0.3529, 0.4762, 0.4118, 0.4762, 0.4118, 0.5238, 0.3529, 0.5238, 0.4118, 0.4762, 0.4706, 0.4762, 0.4706, 0.5238, 0.4118, 0.5238, 0.4706, 0.4762, 0.5294, 0.4762, 0.5294, 0.5238, 0.4706, 0.5238, 0.5294, 0.4762, 0.5882, 0.4762, 0.5882, 0.5238, 0.5294, 0.5238, 0.5882, 0.4762, 0.6471, 0.4762, 0.6471, 0.5238, 0.5882, 0.5238, 0.6471, 0.4762, 0.7059, 0.4762, 0.7059, 0.5238, 0.6471, 0.5238, 0.7059, 0.4762, 0.7647, 0.4762, 0.7647, 0.5238, 0.7059, 0.5238, 0.7647, 0.4762, 0.8235, 0.4762, 0.8235, 0.5238, 0.7647, 0.5238, 0.8235, 0.4762, 0.8824, 0.4762, 0.8824, 0.5238, 0.8235, 0.5238, 0.8824, 0.4762, 0.9412, 0.4762, 0.9412, 0.5238, 0.8824, 0.5238, 0.0, 0.4286, 0.05882, 0.4286, 0.05882, 0.4762, 0.0, 0.4762, 0.05882, 0.4286, 0.1176, 0.4286, 0.1176, 0.4762, 0.05882, 0.4762, 0.1176, 0.4286, 0.1765, 0.4286, 0.1765, 0.4762, 0.1176, 0.4762, 0.1765, 0.4286, 0.2353, 0.4286, 0.2353, 0.4762, 0.1765, 0.4762, 0.2353, 0.4286, 0.2941, 0.4286, 0.2941, 0.4762, 0.2353, 0.4762, 0.2941, 0.4286, 0.3529, 0.4286, 0.3529, 0.4762, 0.2941, 0.4762, 0.3529, 0.4286, 0.4118, 0.4286, 0.4118, 0.4762, 0.3529, 0.4762, 0.4118, 0.4286, 0.4706, 0.4286, 0.4706, 0.4762, 0.4118, 0.4762, 0.4706, 0.4286, 0.5294, 0.4286, 0.5294, 0.4762, 0.4706, 0.4762, 0.5294, 0.4286, 0.5882, 0.4286, 0.5882, 0.4762, 0.5294, 0.4762, 0.5882, 0.4286, 0.6471, 0.4286, 0.6471, 0.4762, 0.5882, 0.4762, 0.6471, 0.4286, 0.7059, 0.4286, 0.7059, 0.4762, 0.6471, 0.4762, 0.7059, 0.4286, 0.7647, 0.4286, 0.7647, 0.4762, 0.7059, 0.4762, 0.7647, 0.4286, 0.8235, 0.4286, 0.8235, 0.4762, 0.7647, 0.4762, 0.8235, 0.4286, 0.8824, 0.4286, 0.8824, 0.4762, 0.8235, 0.4762, 0.8824, 0.4286, 0.9412, 0.4286, 0.9412, 0.4762, 0.8824, 0.4762, 0.0, 0.381, 0.05882, 0.381, 0.05882, 0.4286, 0.0, 0.4286, 0.05882, 0.381, 0.1176, 0.381, 0.1176, 0.4286, 0.05882, 0.4286, 0.1176, 0.381, 0.1765, 0.381, 0.1765, 0.4286, 0.1176, 0.4286, 0.1765, 0.381, 0.2353, 0.381, 0.2353, 0.4286, 0.1765, 0.4286, 0.2353, 0.381, 0.2941, 0.381, 0.2941, 0.4286, 0.2353, 0.4286, 0.2941, 0.381, 0.3529, 0.381, 0.3529, 0.4286, 0.2941, 0.4286, 0.3529, 0.381, 0.4118, 0.381, 0.4118, 0.4286, 0.3529, 0.4286, 0.4118, 0.381, 0.4706, 0.381, 0.4706, 0.4286, 0.4118, 0.4286, 0.4706, 0.381, 0.5294, 0.381, 0.5294, 0.4286, 0.4706, 0.4286, 0.5294, 0.381, 0.5882, 0.381, 0.5882, 0.4286, 0.5294, 0.4286, 0.5882, 0.381, 0.6471, 0.381, 0.6471, 0.4286, 0.5882, 0.4286, 0.6471, 0.381, 0.7059, 0.381, 0.7059, 0.4286, 0.6471, 0.4286, 0.7059, 0.381, 0.7647, 0.381, 0.7647, 0.4286, 0.7059, 0.4286, 0.7647, 0.381, 0.8235, 0.381, 0.8235, 0.4286, 0.7647, 0.4286, 0.8235, 0.381, 0.8824, 0.381, 0.8824, 0.4286, 0.8235, 0.4286, 0.8824, 0.381, 0.9412, 0.381, 0.9412, 0.4286, 0.8824, 0.4286, 0.0, 0.3333, 0.05882, 0.3333, 0.05882, 0.381, 0.0, 0.381, 0.05882, 0.3333, 0.1176, 0.3333, 0.1176, 0.381, 0.05882, 0.381, 0.1176, 0.3333, 0.1765, 0.3333, 0.1765, 0.381, 0.1176, 0.381, 0.1765, 0.3333, 0.2353, 0.3333, 0.2353, 0.381, 0.1765, 0.381, 0.2353, 0.3333, 0.2941, 0.3333, 0.2941, 0.381, 0.2353, 0.381, 0.2941, 0.3333, 0.3529, 0.3333, 0.3529, 0.381, 0.2941, 0.381, 0.3529, 0.3333, 0.4118, 0.3333, 0.4118, 0.381, 0.3529, 0.381, 0.4118, 0.3333, 0.4706, 0.3333, 0.4706, 0.381, 0.4118, 0.381, 0.4706, 0.3333, 0.5294, 0.3333, 0.5294, 0.381, 0.4706, 0.381, 0.5294, 0.3333, 0.5882, 0.3333, 0.5882, 0.381, 0.5294, 0.381, 0.5882, 0.3333, 0.6471, 0.3333, 0.6471, 0.381, 0.5882, 0.381, 0.6471, 0.3333, 0.7059, 0.3333, 0.7059, 0.381, 0.6471, 0.381, 0.7059, 0.3333, 0.7647, 0.3333, 0.7647, 0.381, 0.7059, 0.381, 0.7647, 0.3333, 0.8235, 0.3333, 0.8235, 0.381, 0.7647, 0.381, 0.8235, 0.3333, 0.8824, 0.3333, 0.8824, 0.381, 0.8235, 0.381, 0.8824, 0.3333, 0.9412, 0.3333, 0.9412, 0.381, 0.8824, 0.381, 0.0, 0.2857, 0.05882, 0.2857, 0.05882, 0.3333, 0.0, 0.3333, 0.05882, 0.2857, 0.1176, 0.2857, 0.1176, 0.3333, 0.05882, 0.3333, 0.1176, 0.2857, 0.1765, 0.2857, 0.1765, 0.3333, 0.1176, 0.3333, 0.1765, 0.2857, 0.2353, 0.2857, 0.2353, 0.3333, 0.1765, 0.3333, 0.2353, 0.2857, 0.2941, 0.2857, 0.2941, 0.3333, 0.2353, 0.3333, 0.2941, 0.2857, 0.3529, 0.2857, 0.3529, 0.3333, 0.2941, 0.3333, 0.3529, 0.2857, 0.4118, 0.2857, 0.4118, 0.3333, 0.3529, 0.3333, 0.4118, 0.2857, 0.4706, 0.2857, 0.4706, 0.3333, 0.4118, 0.3333, 0.4706, 0.2857, 0.5294, 0.2857, 0.5294, 0.3333, 0.4706, 0.3333, 0.5294, 0.2857, 0.5882, 0.2857, 0.5882, 0.3333, 0.5294, 0.3333, 0.5882, 0.2857, 0.6471, 0.2857, 0.6471, 0.3333, 0.5882, 0.3333, 0.6471, 0.2857, 0.7059, 0.2857, 0.7059, 0.3333, 0.6471, 0.3333, 0.7059, 0.2857, 0.7647, 0.2857, 0.7647, 0.3333, 0.7059, 0.3333, 0.7647, 0.2857, 0.8235, 0.2857, 0.8235, 0.3333, 0.7647, 0.3333, 0.8235, 0.2857, 0.8824, 0.2857, 0.8824, 0.3333, 0.8235, 0.3333, 0.8824, 0.2857, 0.9412, 0.2857, 0.9412, 0.3333, 0.8824, 0.3333, 0.0, 0.2381, 0.05882, 0.2381, 0.05882, 0.2857, 0.0, 0.2857, 0.05882, 0.2381, 0.1176, 0.2381, 0.1176, 0.2857, 0.05882, 0.2857, 0.1176, 0.2381, 0.1765, 0.2381, 0.1765, 0.2857, 0.1176, 0.2857, 0.1765, 0.2381, 0.2353, 0.2381, 0.2353, 0.2857, 0.1765, 0.2857, 0.2353, 0.2381, 0.2941, 0.2381, 0.2941, 0.2857, 0.2353, 0.2857, 0.2941, 0.2381, 0.3529, 0.2381, 0.3529, 0.2857, 0.2941, 0.2857, 0.3529, 0.2381, 0.4118, 0.2381, 0.4118, 0.2857, 0.3529, 0.2857, 0.4118, 0.2381, 0.4706, 0.2381, 0.4706, 0.2857, 0.4118, 0.2857, 0.4706, 0.2381, 0.5294, 0.2381, 0.5294, 0.2857, 0.4706, 0.2857, 0.5294, 0.2381, 0.5882, 0.2381, 0.5882, 0.2857, 0.5294, 0.2857, 0.5882, 0.2381, 0.6471, 0.2381, 0.6471, 0.2857, 0.5882, 0.2857, 0.6471, 0.2381, 0.7059, 0.2381, 0.7059, 0.2857, 0.6471, 0.2857, 0.7059, 0.2381, 0.7647, 0.2381, 0.7647, 0.2857, 0.7059, 0.2857, 0.7647, 0.2381, 0.8235, 0.2381, 0.8235, 0.2857, 0.7647, 0.2857, 0.8235, 0.2381, 0.8824, 0.2381, 0.8824, 0.2857, 0.8235, 0.2857, 0.8824, 0.2381, 0.9412, 0.2381, 0.9412, 0.2857, 0.8824, 0.2857, 0.0, 0.1905, 0.05882, 0.1905, 0.05882, 0.2381, 0.0, 0.2381, 0.05882, 0.1905, 0.1176, 0.1905, 0.1176, 0.2381, 0.05882, 0.2381, 0.1176, 0.1905, 0.1765, 0.1905, 0.1765, 0.2381, 0.1176, 0.2381, 0.1765, 0.1905, 0.2353, 0.1905, 0.2353, 0.2381, 0.1765, 0.2381, 0.2353, 0.1905, 0.2941, 0.1905, 0.2941, 0.2381, 0.2353, 0.2381, 0.2941, 0.1905, 0.3529, 0.1905, 0.3529, 0.2381, 0.2941, 0.2381, 0.3529, 0.1905, 0.4118, 0.1905, 0.4118, 0.2381, 0.3529, 0.2381, 0.4118, 0.1905, 0.4706, 0.1905, 0.4706, 0.2381, 0.4118, 0.2381, 0.4706, 0.1905, 0.5294, 0.1905, 0.5294, 0.2381, 0.4706, 0.2381, 0.5294, 0.1905, 0.5882, 0.1905, 0.5882, 0.2381, 0.5294, 0.2381, 0.5882, 0.1905, 0.6471, 0.1905, 0.6471, 0.2381, 0.5882, 0.2381, 0.6471, 0.1905, 0.7059, 0.1905, 0.7059, 0.2381, 0.6471, 0.2381, 0.7059, 0.1905, 0.7647, 0.1905, 0.7647, 0.2381, 0.7059, 0.2381, 0.7647, 0.1905, 0.8235, 0.1905, 0.8235, 0.2381, 0.7647, 0.2381, 0.8235, 0.1905, 0.8824, 0.1905, 0.8824, 0.2381, 0.8235, 0.2381, 0.8824, 0.1905, 0.9412, 0.1905, 0.9412, 0.2381, 0.8824, 0.2381, 0.0, 0.1429, 0.05882, 0.1429, 0.05882, 0.1905, 0.0, 0.1905, 0.05882, 0.1429, 0.1176, 0.1429, 0.1176, 0.1905, 0.05882, 0.1905, 0.1176, 0.1429, 0.1765, 0.1429, 0.1765, 0.1905, 0.1176, 0.1905, 0.1765, 0.1429, 0.2353, 0.1429, 0.2353, 0.1905, 0.1765, 0.1905, 0.2353, 0.1429, 0.2941, 0.1429, 0.2941, 0.1905, 0.2353, 0.1905, 0.2941, 0.1429, 0.3529, 0.1429, 0.3529, 0.1905, 0.2941, 0.1905, 0.3529, 0.1429, 0.4118, 0.1429, 0.4118, 0.1905, 0.3529, 0.1905, 0.4118, 0.1429, 0.4706, 0.1429, 0.4706, 0.1905, 0.4118, 0.1905, 0.4706, 0.1429, 0.5294, 0.1429, 0.5294, 0.1905, 0.4706, 0.1905, 0.5294, 0.1429, 0.5882, 0.1429, 0.5882, 0.1905, 0.5294, 0.1905, 0.5882, 0.1429, 0.6471, 0.1429, 0.6471, 0.1905, 0.5882, 0.1905, 0.6471, 0.1429, 0.7059, 0.1429, 0.7059, 0.1905, 0.6471, 0.1905, 0.7059, 0.1429, 0.7647, 0.1429, 0.7647, 0.1905, 0.7059, 0.1905, 0.7647, 0.1429, 0.8235, 0.1429, 0.8235, 0.1905, 0.7647, 0.1905, 0.8235, 0.1429, 0.8824, 0.1429, 0.8824, 0.1905, 0.8235, 0.1905, 0.8824, 0.1429, 0.9412, 0.1429, 0.9412, 0.1905, 0.8824, 0.1905, 0.0, 0.09524, 0.05882, 0.09524, 0.05882, 0.1429, 0.0, 0.1429, 0.05882, 0.09524, 0.1176, 0.09524, 0.1176, 0.1429, 0.05882, 0.1429, 0.1176, 0.09524, 0.1765, 0.09524, 0.1765, 0.1429, 0.1176, 0.1429, 0.1765, 0.09524, 0.2353, 0.09524, 0.2353, 0.1429, 0.1765, 0.1429, 0.2353, 0.09524, 0.2941, 0.09524, 0.2941, 0.1429, 0.2353, 0.1429, 0.2941, 0.09524, 0.3529, 0.09524, 0.3529, 0.1429, 0.2941, 0.1429, 0.3529, 0.09524, 0.4118, 0.09524, 0.4118, 0.1429, 0.3529, 0.1429, 0.4118, 0.09524, 0.4706, 0.09524, 0.4706, 0.1429, 0.4118, 0.1429, 0.4706, 0.09524, 0.5294, 0.09524, 0.5294, 0.1429, 0.4706, 0.1429, 0.5294, 0.09524, 0.5882, 0.09524, 0.5882, 0.1429, 0.5294, 0.1429, 0.5882, 0.09524, 0.6471, 0.09524, 0.6471, 0.1429, 0.5882, 0.1429, 0.6471, 0.09524, 0.7059, 0.09524, 0.7059, 0.1429, 0.6471, 0.1429, 0.7059, 0.09524, 0.7647, 0.09524, 0.7647, 0.1429, 0.7059, 0.1429, 0.7647, 0.09524, 0.8235, 0.09524, 0.8235, 0.1429, 0.7647, 0.1429, 0.8235, 0.09524, 0.8824, 0.09524, 0.8824, 0.1429, 0.8235, 0.1429, 0.8824, 0.09524, 0.9412, 0.09524, 0.9412, 0.1429, 0.8824, 0.1429, 0.0, 0.04762, 0.05882, 0.04762, 0.05882, 0.09524, 0.0, 0.09524, 0.05882, 0.04762, 0.1176, 0.04762, 0.1176, 0.09524, 0.05882, 0.09524, 0.1176, 0.04762, 0.1765, 0.04762, 0.1765, 0.09524, 0.1176, 0.09524, 0.1765, 0.04762, 0.2353, 0.04762, 0.2353, 0.09524, 0.1765, 0.09524, 0.2353, 0.04762, 0.2941, 0.04762, 0.2941, 0.09524, 0.2353, 0.09524, 0.2941, 0.04762, 0.3529, 0.04762, 0.3529, 0.09524, 0.2941, 0.09524, 0.3529, 0.04762, 0.4118, 0.04762, 0.4118, 0.09524, 0.3529, 0.09524, 0.4118, 0.04762, 0.4706, 0.04762, 0.4706, 0.09524, 0.4118, 0.09524, 0.4706, 0.04762, 0.5294, 0.04762, 0.5294, 0.09524, 0.4706, 0.09524, 0.5294, 0.04762, 0.5882, 0.04762, 0.5882, 0.09524, 0.5294, 0.09524, 0.5882, 0.04762, 0.6471, 0.04762, 0.6471, 0.09524, 0.5882, 0.09524, 0.6471, 0.04762, 0.7059, 0.04762, 0.7059, 0.09524, 0.6471, 0.09524, 0.7059, 0.04762, 0.7647, 0.04762, 0.7647, 0.09524, 0.7059, 0.09524, 0.7647, 0.04762, 0.8235, 0.04762, 0.8235, 0.09524, 0.7647, 0.09524, 0.8235, 0.04762, 0.8824, 0.04762, 0.8824, 0.09524, 0.8235, 0.09524, 0.8824, 0.04762, 0.9412, 0.04762, 0.9412, 0.09524, 0.8824, 0.09524, 0.0, 0.0, 0.05882, 0.0, 0.05882, 0.04762, 0.0, 0.04762, 0.05882, 0.0, 0.1176, 0.0, 0.1176, 0.04762, 0.05882, 0.04762, 0.1176, 0.0, 0.1765, 0.0, 0.1765, 0.04762, 0.1176, 0.04762, 0.1765, 0.0, 0.2353, 0.0, 0.2353, 0.04762, 0.1765, 0.04762, 0.2353, 0.0, 0.2941, 0.0, 0.2941, 0.04762, 0.2353, 0.04762, 0.2941, 0.0, 0.3529, 0.0, 0.3529, 0.04762, 0.2941, 0.04762, 0.3529, 0.0, 0.4118, 0.0, 0.4118, 0.04762, 0.3529, 0.04762, 0.4118, 0.0, 0.4706, 0.0, 0.4706, 0.04762, 0.4118, 0.04762, 0.4706, 0.0, 0.5294, 0.0, 0.5294, 0.04762, 0.4706, 0.04762, 0.5294, 0.0, 0.5882, 0.0, 0.5882, 0.04762, 0.5294, 0.04762, 0.5882, 0.0, 0.6471, 0.0, 0.6471, 0.04762, 0.5882, 0.04762, 0.6471, 0.0, 0.7059, 0.0, 0.7059, 0.04762, 0.6471, 0.04762, 0.7059, 0.0, 0.7647, 0.0, 0.7647, 0.04762, 0.7059, 0.04762, 0.7647, 0.0, 0.8235, 0.0, 0.8235, 0.04762, 0.7647, 0.04762, 0.8235, 0.0, 0.8824, 0.0, 0.8824, 0.04762, 0.8235, 0.04762, 0.8824, 0.0, 0.9412, 0.0, 0.9412, 0.04762, 0.8824, 0.04762, 0.0, 0.9524, 0.05882, 0.9524, 0.05882, 1.0, 0.0, 1.0, 0.05882, 0.9524, 0.1176, 0.9524, 0.1176, 1.0, 0.05882, 1.0, 0.1176, 0.9524, 0.1765, 0.9524, 0.1765, 1.0, 0.1176, 1.0, 0.1765, 0.9524, 0.2353, 0.9524, 0.2353, 1.0, 0.1765, 1.0, 0.2353, 0.9524, 0.2941, 0.9524, 0.2941, 1.0, 0.2353, 1.0, 0.2941, 0.9524, 0.3529, 0.9524, 0.3529, 1.0, 0.2941, 1.0, 0.3529, 0.9524, 0.4118, 0.9524, 0.4118, 1.0, 0.3529, 1.0, 0.4118, 0.9524, 0.4706, 0.9524, 0.4706, 1.0, 0.4118, 1.0, 0.4706, 0.9524, 0.5294, 0.9524, 0.5294, 1.0, 0.4706, 1.0, 0.5294, 0.9524, 0.5882, 0.9524, 0.5882, 1.0, 0.5294, 1.0, 0.5882, 0.9524, 0.6471, 0.9524, 0.6471, 1.0, 0.5882, 1.0, 0.6471, 0.9524, 0.7059, 0.9524, 0.7059, 1.0, 0.6471, 1.0, 0.7059, 0.9524, 0.7647, 0.9524, 0.7647, 1.0, 0.7059, 1.0, 0.7647, 0.9524, 0.8235, 0.9524, 0.8235, 1.0, 0.7647, 1.0, 0.8235, 0.9524, 0.8824, 0.9524, 0.8824, 1.0, 0.8235, 1.0, 0.8824, 0.9524, 0.9412, 0.9524, 0.9412, 1.0, 0.8824, 1.0])
me_plane.materials.append(mat_material)
me_plane.update()
arm_armature_001 = bpy.data.armatures.new('Armature.001')  # bones are not reproduced

# ---- objects
ob_light = bpy.data.objects.new('Light', light_light)
ob_camera = bpy.data.objects.new('Camera', cam_camera)
ob_plane = bpy.data.objects.new('Plane', me_plane)
ob_armature = bpy.data.objects.new('Armature', arm_armature_001)

# ---- transforms, parenting, visibility, modifiers, constraints
ob_light.location = (4.076, 1.005, 5.904)
ob_light.rotation_euler = (0.6503, 0.05522, 1.866)
ob_light.lock_rotations_4d = False
ob_light.empty_display_type = 'ARROWS'
ob_light.color = (0.0, 0.0, 0.0, 0.0)
ob_light.lineart.crease_threshold = 0.0
ob_camera.location = (7.359, -6.926, 4.958)
ob_camera.rotation_euler = (1.109, 0.0, 0.8149)
ob_camera.lock_rotations_4d = False
ob_camera.empty_display_type = 'ARROWS'
ob_camera.color = (0.0, 0.0, 0.0, 0.0)
ob_camera.display_type = 'WIRE'
ob_camera.lineart.crease_threshold = 0.0
ob_plane.location = (0.0, 0.0, 0.0)
ob_plane.rotation_euler = (1.571, -0.0, 0.0)
ob_armature.location = (0.0, 0.0, 0.0)
ob_armature.show_in_front = True

# ---- collection membership
col_collection.objects.link(ob_light)
col_collection.objects.link(ob_camera)
col_collection.objects.link(ob_plane)
col_collection.objects.link(ob_armature)

# ---- scene / render settings (as saved in the file)
scene.camera = ob_camera
scene.frame_start = 1; scene.frame_end = 250; scene.frame_set(180)
scene.render.engine = 'BLENDER_EEVEE_NEXT'
bpy.context.view_layer.update()
